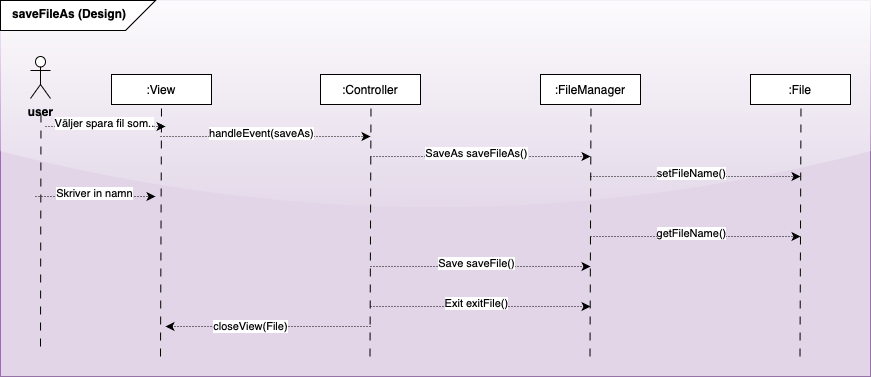

The diagram above was exported from draw.io. Its source (the exported page's mxGraphModel, read from the mxfile embedded in the PNG):
<mxGraphModel dx="2171" dy="2175" grid="1" gridSize="10" guides="1" tooltips="1" connect="1" arrows="1" fold="1" page="1" pageScale="1" pageWidth="1200" pageHeight="1600" math="0" shadow="0">
  <root>
    <mxCell id="0" />
    <mxCell id="1" parent="0" />
    <mxCell id="2" value="" style="rounded=0;whiteSpace=wrap;html=1;fillColor=#e1d5e7;strokeColor=#9673a6;glass=1;" vertex="1" parent="1">
      <mxGeometry x="80" y="480" width="870" height="376" as="geometry" />
    </mxCell>
    <mxCell id="3" value="" style="shape=card;whiteSpace=wrap;html=1;direction=south;flipV=1;flipH=0;" vertex="1" parent="1">
      <mxGeometry x="80" y="480" width="155" height="30" as="geometry" />
    </mxCell>
    <mxCell id="4" value="saveFileAs (Design)" style="text;whiteSpace=wrap;html=1;fontStyle=1" vertex="1" parent="1">
      <mxGeometry x="90" y="480" width="155" height="38" as="geometry" />
    </mxCell>
    <mxCell id="5" value=":View" style="rounded=0;whiteSpace=wrap;html=1;" vertex="1" parent="1">
      <mxGeometry x="191" y="554" width="100" height="30" as="geometry" />
    </mxCell>
    <mxCell id="6" value="" style="endArrow=none;html=1;rounded=0;entryX=0.5;entryY=1;entryDx=0;entryDy=0;dashed=1;dashPattern=8 8;" edge="1" target="5" parent="1">
      <mxGeometry width="50" height="50" relative="1" as="geometry">
        <mxPoint x="240" y="836" as="sourcePoint" />
        <mxPoint x="478" y="681" as="targetPoint" />
      </mxGeometry>
    </mxCell>
    <mxCell id="7" value="" style="endArrow=classic;html=1;rounded=0;dashed=1;dashPattern=1 2;" edge="1" parent="1">
      <mxGeometry width="50" height="50" relative="1" as="geometry">
        <mxPoint x="240" y="616" as="sourcePoint" />
        <mxPoint x="450" y="616" as="targetPoint" />
      </mxGeometry>
    </mxCell>
    <mxCell id="8" value="handleEvent(saveAs)" style="edgeLabel;html=1;align=center;verticalAlign=middle;resizable=0;points=[];" vertex="1" connectable="0" parent="7">
      <mxGeometry x="-0.038" y="3" relative="1" as="geometry">
        <mxPoint as="offset" />
      </mxGeometry>
    </mxCell>
    <mxCell id="9" value=":Controller" style="rounded=0;whiteSpace=wrap;html=1;" vertex="1" parent="1">
      <mxGeometry x="400" y="554" width="100" height="30" as="geometry" />
    </mxCell>
    <mxCell id="10" value="" style="endArrow=none;html=1;rounded=0;entryX=0.5;entryY=1;entryDx=0;entryDy=0;dashed=1;dashPattern=8 8;" edge="1" parent="1">
      <mxGeometry width="50" height="50" relative="1" as="geometry">
        <mxPoint x="449.5" y="836" as="sourcePoint" />
        <mxPoint x="450.5" y="584" as="targetPoint" />
      </mxGeometry>
    </mxCell>
    <mxCell id="11" value=":FileManager" style="rounded=0;whiteSpace=wrap;html=1;" vertex="1" parent="1">
      <mxGeometry x="620" y="554" width="100" height="30" as="geometry" />
    </mxCell>
    <mxCell id="12" value=":File" style="rounded=0;whiteSpace=wrap;html=1;" vertex="1" parent="1">
      <mxGeometry x="830" y="554" width="100" height="30" as="geometry" />
    </mxCell>
    <mxCell id="13" value="" style="endArrow=none;html=1;rounded=0;entryX=0.5;entryY=1;entryDx=0;entryDy=0;dashed=1;dashPattern=8 8;" edge="1" parent="1">
      <mxGeometry width="50" height="50" relative="1" as="geometry">
        <mxPoint x="669.5" y="836" as="sourcePoint" />
        <mxPoint x="670.5" y="584" as="targetPoint" />
      </mxGeometry>
    </mxCell>
    <mxCell id="14" value="" style="endArrow=none;html=1;rounded=0;entryX=0.5;entryY=1;entryDx=0;entryDy=0;dashed=1;dashPattern=8 8;" edge="1" parent="1">
      <mxGeometry width="50" height="50" relative="1" as="geometry">
        <mxPoint x="879.5" y="836" as="sourcePoint" />
        <mxPoint x="880.5" y="584" as="targetPoint" />
      </mxGeometry>
    </mxCell>
    <mxCell id="15" value="&lt;b&gt;user&lt;/b&gt;" style="shape=umlActor;verticalLabelPosition=bottom;verticalAlign=top;html=1;outlineConnect=0;" vertex="1" parent="1">
      <mxGeometry x="110" y="536" width="20" height="42" as="geometry" />
    </mxCell>
    <mxCell id="16" value="" style="endArrow=none;html=1;rounded=0;entryX=0.5;entryY=1;entryDx=0;entryDy=0;dashed=1;dashPattern=8 8;" edge="1" parent="1">
      <mxGeometry width="50" height="50" relative="1" as="geometry">
        <mxPoint x="120" y="826" as="sourcePoint" />
        <mxPoint x="120.5" y="588" as="targetPoint" />
      </mxGeometry>
    </mxCell>
    <mxCell id="17" value="" style="endArrow=classic;html=1;rounded=0;dashed=1;dashPattern=1 2;" edge="1" parent="1">
      <mxGeometry width="50" height="50" relative="1" as="geometry">
        <mxPoint x="125" y="606" as="sourcePoint" />
        <mxPoint x="245" y="606" as="targetPoint" />
      </mxGeometry>
    </mxCell>
    <mxCell id="18" value="Väljer spara fil som.." style="edgeLabel;html=1;align=center;verticalAlign=middle;resizable=0;points=[];" vertex="1" connectable="0" parent="17">
      <mxGeometry x="-0.038" y="3" relative="1" as="geometry">
        <mxPoint as="offset" />
      </mxGeometry>
    </mxCell>
    <mxCell id="19" value="" style="endArrow=classic;html=1;rounded=0;dashed=1;dashPattern=1 2;fontStyle=1" edge="1" parent="1">
      <mxGeometry width="50" height="50" relative="1" as="geometry">
        <mxPoint x="670" y="656" as="sourcePoint" />
        <mxPoint x="880" y="656" as="targetPoint" />
      </mxGeometry>
    </mxCell>
    <mxCell id="20" value="setFileName()" style="edgeLabel;html=1;align=center;verticalAlign=middle;resizable=0;points=[];" vertex="1" connectable="0" parent="19">
      <mxGeometry x="-0.038" y="3" relative="1" as="geometry">
        <mxPoint as="offset" />
      </mxGeometry>
    </mxCell>
    <mxCell id="21" value="" style="endArrow=classic;html=1;rounded=0;dashed=1;dashPattern=1 2;" edge="1" parent="1">
      <mxGeometry width="50" height="50" relative="1" as="geometry">
        <mxPoint x="450" y="806" as="sourcePoint" />
        <mxPoint x="245" y="806" as="targetPoint" />
      </mxGeometry>
    </mxCell>
    <mxCell id="22" value="closeView(File)" style="edgeLabel;html=1;align=center;verticalAlign=middle;resizable=0;points=[];" vertex="1" connectable="0" parent="21">
      <mxGeometry x="0.1713" relative="1" as="geometry">
        <mxPoint as="offset" />
      </mxGeometry>
    </mxCell>
    <mxCell id="23" value="" style="endArrow=classic;html=1;rounded=0;dashed=1;dashPattern=1 2;" edge="1" parent="1">
      <mxGeometry width="50" height="50" relative="1" as="geometry">
        <mxPoint x="450" y="636" as="sourcePoint" />
        <mxPoint x="670" y="636" as="targetPoint" />
      </mxGeometry>
    </mxCell>
    <mxCell id="24" value="SaveAs saveFileAs()" style="edgeLabel;html=1;align=center;verticalAlign=middle;resizable=0;points=[];" vertex="1" connectable="0" parent="23">
      <mxGeometry x="-0.038" y="3" relative="1" as="geometry">
        <mxPoint as="offset" />
      </mxGeometry>
    </mxCell>
    <mxCell id="25" value="" style="endArrow=classic;html=1;rounded=0;dashed=1;dashPattern=1 2;" edge="1" parent="1">
      <mxGeometry width="50" height="50" relative="1" as="geometry">
        <mxPoint x="115" y="676" as="sourcePoint" />
        <mxPoint x="235" y="676" as="targetPoint" />
      </mxGeometry>
    </mxCell>
    <mxCell id="26" value="Skriver in namn" style="edgeLabel;html=1;align=center;verticalAlign=middle;resizable=0;points=[];" vertex="1" connectable="0" parent="25">
      <mxGeometry x="-0.038" y="3" relative="1" as="geometry">
        <mxPoint as="offset" />
      </mxGeometry>
    </mxCell>
    <mxCell id="27" value="" style="endArrow=classic;html=1;rounded=0;dashed=1;dashPattern=1 2;fontStyle=1" edge="1" parent="1">
      <mxGeometry width="50" height="50" relative="1" as="geometry">
        <mxPoint x="670" y="716" as="sourcePoint" />
        <mxPoint x="880" y="716" as="targetPoint" />
      </mxGeometry>
    </mxCell>
    <mxCell id="28" value="getFileName()" style="edgeLabel;html=1;align=center;verticalAlign=middle;resizable=0;points=[];" vertex="1" connectable="0" parent="27">
      <mxGeometry x="-0.038" y="3" relative="1" as="geometry">
        <mxPoint as="offset" />
      </mxGeometry>
    </mxCell>
    <mxCell id="29" value="" style="endArrow=classic;html=1;rounded=0;dashed=1;dashPattern=1 2;" edge="1" parent="1">
      <mxGeometry width="50" height="50" relative="1" as="geometry">
        <mxPoint x="450" y="786" as="sourcePoint" />
        <mxPoint x="670" y="786" as="targetPoint" />
      </mxGeometry>
    </mxCell>
    <mxCell id="30" value="Exit exitFile()" style="edgeLabel;html=1;align=center;verticalAlign=middle;resizable=0;points=[];" vertex="1" connectable="0" parent="29">
      <mxGeometry x="-0.038" y="3" relative="1" as="geometry">
        <mxPoint as="offset" />
      </mxGeometry>
    </mxCell>
    <mxCell id="31" value="" style="endArrow=classic;html=1;rounded=0;dashed=1;dashPattern=1 2;" edge="1" parent="1">
      <mxGeometry width="50" height="50" relative="1" as="geometry">
        <mxPoint x="450" y="746" as="sourcePoint" />
        <mxPoint x="670" y="746" as="targetPoint" />
      </mxGeometry>
    </mxCell>
    <mxCell id="32" value="Save saveFile()" style="edgeLabel;html=1;align=center;verticalAlign=middle;resizable=0;points=[];" vertex="1" connectable="0" parent="31">
      <mxGeometry x="-0.038" y="3" relative="1" as="geometry">
        <mxPoint as="offset" />
      </mxGeometry>
    </mxCell>
  </root>
</mxGraphModel>